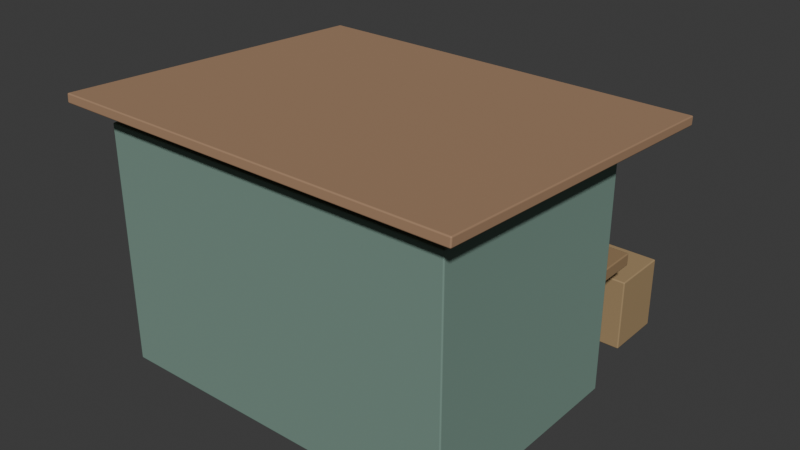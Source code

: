 # Source: tea_kiosk.blend  (saved by Blender 5.2.44; exported with 4.5.12 LTS)
import bpy
from mathutils import Matrix  # noqa: F401  (used for matrix-valued properties, if any)

bpy.ops.wm.read_factory_settings(use_empty=True)
scene = bpy.context.scene
scene.name = 'Scene'

# ---- collections
col_collection = bpy.data.collections.new('Collection'); scene.collection.children.link(col_collection)

# ---- materials (node trees are filled in below, after node groups)
mat_sc_metal = bpy.data.materials.new('SC_metal')
mat_sc_metal.use_backface_culling = True
mat_sc_detail = bpy.data.materials.new('SC_detail')
mat_sc_detail.use_backface_culling = True
mat_sc_wood = bpy.data.materials.new('SC_wood')
mat_sc_wood.use_backface_culling = True
mat_sc_sign = bpy.data.materials.new('SC_sign')
mat_sc_sign.use_backface_culling = True

# ---- material node trees
mat_sc_metal.use_nodes = True; mat_sc_metal.node_tree.nodes.clear()
_N = mat_sc_metal.node_tree.nodes; _L = mat_sc_metal.node_tree.links
n0 = _N.new('ShaderNodeBsdfPrincipled'); n0.name = 'Principled BSDF'; n0.location = (-200, 100)
n0.inputs[1].default_value = 0.45
n0.inputs[2].default_value = 0.85
n0.inputs[10].default_value = 0.005
n1 = _N.new('ShaderNodeOutputMaterial'); n1.name = 'Material Output'; n1.location = (200, 100)
n2 = _N.new('ShaderNodeVertexColor'); n2.name = 'Color Attribute'; n2.location = (0, 0)
n2.layer_name = 'Color'
_L.new(n0.outputs[0], n1.inputs[0])
_L.new(n2.outputs[0], n0.inputs[0])
n1.is_active_output = True
mat_sc_detail.use_nodes = True; mat_sc_detail.node_tree.nodes.clear()
_N = mat_sc_detail.node_tree.nodes; _L = mat_sc_detail.node_tree.links
n0 = _N.new('ShaderNodeBsdfPrincipled'); n0.name = 'Principled BSDF'; n0.location = (-200, 100)
n0.inputs[2].default_value = 0.85
n0.inputs[10].default_value = 0.005
n1 = _N.new('ShaderNodeOutputMaterial'); n1.name = 'Material Output'; n1.location = (200, 100)
n2 = _N.new('ShaderNodeVertexColor'); n2.name = 'Color Attribute'; n2.location = (0, 0)
n2.layer_name = 'Color'
_L.new(n0.outputs[0], n1.inputs[0])
_L.new(n2.outputs[0], n0.inputs[0])
n1.is_active_output = True
mat_sc_wood.use_nodes = True; mat_sc_wood.node_tree.nodes.clear()
_N = mat_sc_wood.node_tree.nodes; _L = mat_sc_wood.node_tree.links
n0 = _N.new('ShaderNodeBsdfPrincipled'); n0.name = 'Principled BSDF'; n0.location = (-200, 100)
n0.inputs[2].default_value = 0.85
n0.inputs[10].default_value = 0.005
n1 = _N.new('ShaderNodeOutputMaterial'); n1.name = 'Material Output'; n1.location = (200, 100)
n2 = _N.new('ShaderNodeVertexColor'); n2.name = 'Color Attribute'; n2.location = (0, 0)
n2.layer_name = 'Color'
_L.new(n0.outputs[0], n1.inputs[0])
_L.new(n2.outputs[0], n0.inputs[0])
n1.is_active_output = True
mat_sc_sign.use_nodes = True; mat_sc_sign.node_tree.nodes.clear()
_N = mat_sc_sign.node_tree.nodes; _L = mat_sc_sign.node_tree.links
n0 = _N.new('ShaderNodeBsdfPrincipled'); n0.name = 'Principled BSDF'; n0.location = (-200, 100)
n0.inputs[2].default_value = 0.85
n0.inputs[10].default_value = 0.005
n1 = _N.new('ShaderNodeOutputMaterial'); n1.name = 'Material Output'; n1.location = (200, 100)
n2 = _N.new('ShaderNodeVertexColor'); n2.name = 'Color Attribute'; n2.location = (0, 0)
n2.layer_name = 'Color'
_L.new(n0.outputs[0], n1.inputs[0])
_L.new(n2.outputs[0], n0.inputs[0])
n1.is_active_output = True

# ---- world
world_world = bpy.data.worlds.new('World'); scene.world = world_world
world_world.use_nodes = True; world_world.node_tree.nodes.clear()
_N = world_world.node_tree.nodes; _L = world_world.node_tree.links
n0 = _N.new('ShaderNodeOutputWorld'); n0.name = 'World Output'; n0.location = (200, 100)
n1 = _N.new('ShaderNodeBackground'); n1.name = 'Background'; n1.location = (-200, 100)
n1.inputs[0].default_value = (0.05088, 0.05088, 0.05088, 1.0)
_L.new(n1.outputs[0], n0.inputs[0])
n0.is_active_output = True
world_world.color = (0.05088, 0.05088, 0.05088)
world_world.sun_shadow_jitter_overblur = 0.0

# ---- meshes
me_tea_kiosk = bpy.data.meshes.new('tea_kiosk')
me_tea_kiosk.from_pydata([(-1.85, 1.07, 0.0), (1.85, 1.07, 0.0), (1.85, 1.07, 2.48), (-1.85, 1.07, 2.48), (-1.85, -1.33, 0.0), (1.85, -1.33, 0.0), (1.85, -1.33, 2.48), (-1.85, -1.33, 2.48), (-1.62, 1.109, 1.185), (1.62, 1.109, 1.185), (1.62, 1.109, 2.095), (-1.62, 1.109, 2.095), (-1.62, 1.081, 1.185), (1.62, 1.081, 1.185), (1.62, 1.081, 2.095), (-1.62, 1.081, 2.095), (-1.775, 1.605, 1.075), (1.775, 1.605, 1.075), (1.775, 1.605, 1.205), (-1.775, 1.605, 1.205), (-1.775, 1.035, 1.075), (1.775, 1.035, 1.075), (1.775, 1.035, 1.205), (-1.775, 1.035, 1.205), (-2.1, 1.904, 2.468), (2.1, 1.904, 2.468), (2.1, 1.91, 2.562), (-2.1, 1.91, 2.562), (-2.1, -1.59, 2.678), (2.1, -1.59, 2.678), (2.1, -1.584, 2.772), (-2.1, -1.584, 2.772), (-1.75, 1.168, 2.125), (1.75, 1.168, 2.125), (1.75, 1.168, 2.495), (-1.75, 1.168, 2.495), (-1.75, 1.132, 2.125), (1.75, 1.132, 2.125), (1.75, 1.132, 2.495), (-1.75, 1.132, 2.495), (-0.97, 1.24, 1.21), (-0.9941, 1.15, 1.21), (-1.06, 1.084, 1.21), (-1.15, 1.06, 1.21), (-1.24, 1.084, 1.21), (-1.306, 1.15, 1.21), (-1.33, 1.24, 1.21), (-1.306, 1.33, 1.21), (-1.24, 1.396, 1.21), (-1.15, 1.42, 1.21), (-1.06, 1.396, 1.21), (-0.9941, 1.33, 1.21), (-0.97, 1.24, 1.62), (-0.9941, 1.15, 1.62), (-1.06, 1.084, 1.62), (-1.15, 1.06, 1.62), (-1.24, 1.084, 1.62), (-1.306, 1.15, 1.62), (-1.33, 1.24, 1.62), (-1.306, 1.33, 1.62), (-1.24, 1.396, 1.62), (-1.15, 1.42, 1.62), (-1.06, 1.396, 1.62), (-0.9941, 1.33, 1.62), (-0.27, 1.24, 1.21), (-0.2941, 1.15, 1.21), (-0.36, 1.084, 1.21), (-0.45, 1.06, 1.21), (-0.54, 1.084, 1.21), (-0.6059, 1.15, 1.21), (-0.63, 1.24, 1.21), (-0.6059, 1.33, 1.21), (-0.54, 1.396, 1.21), (-0.45, 1.42, 1.21), (-0.36, 1.396, 1.21), (-0.2941, 1.33, 1.21), (-0.27, 1.24, 1.62), (-0.2941, 1.15, 1.62), (-0.36, 1.084, 1.62), (-0.45, 1.06, 1.62), (-0.54, 1.084, 1.62), (-0.6059, 1.15, 1.62), (-0.63, 1.24, 1.62), (-0.6059, 1.33, 1.62), (-0.54, 1.396, 1.62), (-0.45, 1.42, 1.62), (-0.36, 1.396, 1.62), (-0.2941, 1.33, 1.62), (0.349, 1.44, 1.22), (0.3346, 1.405, 1.22), (0.3, 1.391, 1.22), (0.2654, 1.405, 1.22), (0.251, 1.44, 1.22), (0.2654, 1.475, 1.22), (0.3, 1.489, 1.22), (0.3346, 1.475, 1.22), (0.349, 1.44, 1.34), (0.3346, 1.405, 1.34), (0.3, 1.391, 1.34), (0.2654, 1.405, 1.34), (0.251, 1.44, 1.34), (0.2654, 1.475, 1.34), (0.3, 1.489, 1.34), (0.3346, 1.475, 1.34), (0.609, 1.44, 1.22), (0.5946, 1.405, 1.22), (0.56, 1.391, 1.22), (0.5254, 1.405, 1.22), (0.511, 1.44, 1.22), (0.5254, 1.475, 1.22), (0.56, 1.489, 1.22), (0.5946, 1.475, 1.22), (0.609, 1.44, 1.34), (0.5946, 1.405, 1.34), (0.56, 1.391, 1.34), (0.5254, 1.405, 1.34), (0.511, 1.44, 1.34), (0.5254, 1.475, 1.34), (0.56, 1.489, 1.34), (0.5946, 1.475, 1.34), (0.869, 1.44, 1.22), (0.8546, 1.405, 1.22), (0.82, 1.391, 1.22), (0.7854, 1.405, 1.22), (0.771, 1.44, 1.22), (0.7854, 1.475, 1.22), (0.82, 1.489, 1.22), (0.8546, 1.475, 1.22), (0.869, 1.44, 1.34), (0.8546, 1.405, 1.34), (0.82, 1.391, 1.34), (0.7854, 1.405, 1.34), (0.771, 1.44, 1.34), (0.7854, 1.475, 1.34), (0.82, 1.489, 1.34), (0.8546, 1.475, 1.34), (1.129, 1.44, 1.22), (1.115, 1.405, 1.22), (1.08, 1.391, 1.22), (1.045, 1.405, 1.22), (1.031, 1.44, 1.22), (1.045, 1.475, 1.22), (1.08, 1.489, 1.22), (1.115, 1.475, 1.22), (1.129, 1.44, 1.34), (1.115, 1.405, 1.34), (1.08, 1.391, 1.34), (1.045, 1.405, 1.34), (1.031, 1.44, 1.34), (1.045, 1.475, 1.34), (1.08, 1.489, 1.34), (1.115, 1.475, 1.34), (0.97, 2.41, 0.0), (1.67, 2.41, 0.0), (1.67, 2.41, 0.76), (0.97, 2.41, 0.76), (0.97, 1.79, 0.0), (1.67, 1.79, 0.0), (1.67, 1.79, 0.76), (0.97, 1.79, 0.76)], [], [(0, 3, 2, 1), (4, 5, 6, 7), (0, 1, 5, 4), (1, 2, 6, 5), (2, 3, 7, 6), (3, 0, 4, 7), (8, 11, 10, 9), (12, 13, 14, 15), (8, 9, 13, 12), (9, 10, 14, 13), (10, 11, 15, 14), (11, 8, 12, 15), (16, 19, 18, 17), (20, 21, 22, 23), (16, 17, 21, 20), (17, 18, 22, 21), (18, 19, 23, 22), (19, 16, 20, 23), (24, 27, 26, 25), (28, 29, 30, 31), (24, 25, 29, 28), (25, 26, 30, 29), (26, 27, 31, 30), (27, 24, 28, 31), (32, 35, 34, 33), (36, 37, 38, 39), (32, 33, 37, 36), (33, 34, 38, 37), (34, 35, 39, 38), (35, 32, 36, 39), (40, 52, 53, 41), (41, 53, 54, 42), (42, 54, 55, 43), (43, 55, 56, 44), (44, 56, 57, 45), (45, 57, 58, 46), (46, 58, 59, 47), (47, 59, 60, 48), (48, 60, 61, 49), (49, 61, 62, 50), (50, 62, 63, 51), (51, 63, 52, 40), (40, 41, 42, 43, 44, 45, 46, 47, 48, 49, 50, 51), (63, 62, 61, 60, 59, 58, 57, 56, 55, 54, 53, 52), (64, 76, 77, 65), (65, 77, 78, 66), (66, 78, 79, 67), (67, 79, 80, 68), (68, 80, 81, 69), (69, 81, 82, 70), (70, 82, 83, 71), (71, 83, 84, 72), (72, 84, 85, 73), (73, 85, 86, 74), (74, 86, 87, 75), (75, 87, 76, 64), (64, 65, 66, 67, 68, 69, 70, 71, 72, 73, 74, 75), (87, 86, 85, 84, 83, 82, 81, 80, 79, 78, 77, 76), (88, 96, 97, 89), (89, 97, 98, 90), (90, 98, 99, 91), (91, 99, 100, 92), (92, 100, 101, 93), (93, 101, 102, 94), (94, 102, 103, 95), (95, 103, 96, 88), (88, 89, 90, 91, 92, 93, 94, 95), (103, 102, 101, 100, 99, 98, 97, 96), (104, 112, 113, 105), (105, 113, 114, 106), (106, 114, 115, 107), (107, 115, 116, 108), (108, 116, 117, 109), (109, 117, 118, 110), (110, 118, 119, 111), (111, 119, 112, 104), (104, 105, 106, 107, 108, 109, 110, 111), (119, 118, 117, 116, 115, 114, 113, 112), (120, 128, 129, 121), (121, 129, 130, 122), (122, 130, 131, 123), (123, 131, 132, 124), (124, 132, 133, 125), (125, 133, 134, 126), (126, 134, 135, 127), (127, 135, 128, 120), (120, 121, 122, 123, 124, 125, 126, 127), (135, 134, 133, 132, 131, 130, 129, 128), (136, 144, 145, 137), (137, 145, 146, 138), (138, 146, 147, 139), (139, 147, 148, 140), (140, 148, 149, 141), (141, 149, 150, 142), (142, 150, 151, 143), (143, 151, 144, 136), (136, 137, 138, 139, 140, 141, 142, 143), (151, 150, 149, 148, 147, 146, 145, 144), (152, 155, 154, 153), (156, 157, 158, 159), (152, 153, 157, 156), (153, 154, 158, 157), (154, 155, 159, 158), (155, 152, 156, 159)])
me_tea_kiosk.polygons.foreach_set('use_smooth', [0, 0, 0, 0, 0, 0, 0, 0, 0, 0, 0, 0, 0, 0, 0, 0, 0, 0, 0, 0, 0, 0, 0, 0, 0, 0, 0, 0, 0, 0, 1, 1, 1, 1, 1, 1, 1, 1, 1, 1, 1, 1, 1, 1, 1, 1, 1, 1, 1, 1, 1, 1, 1, 1, 1, 1, 1, 1, 1, 1, 1, 1, 1, 1, 1, 1, 1, 1, 1, 1, 1, 1, 1, 1, 1, 1, 1, 1, 1, 1, 1, 1, 1, 1, 1, 1, 1, 1, 1, 1, 1, 1, 1, 1, 1, 1, 1, 1, 0, 0, 0, 0, 0, 0])
me_tea_kiosk.polygons.foreach_set('material_index', [0, 0, 0, 0, 0, 0, 1, 1, 1, 1, 1, 1, 2, 2, 2, 2, 2, 2, 0, 0, 0, 0, 0, 0, 3, 3, 3, 3, 3, 3, 0, 0, 0, 0, 0, 0, 0, 0, 0, 0, 0, 0, 0, 0, 0, 0, 0, 0, 0, 0, 0, 0, 0, 0, 0, 0, 0, 0, 1, 1, 1, 1, 1, 1, 1, 1, 1, 1, 1, 1, 1, 1, 1, 1, 1, 1, 1, 1, 1, 1, 1, 1, 1, 1, 1, 1, 1, 1, 1, 1, 1, 1, 1, 1, 1, 1, 1, 1, 2, 2, 2, 2, 2, 2])
_uv = me_tea_kiosk.uv_layers.new(name='UVMap')
_uv.uv.foreach_set('vector', [-1.85, 0.0, -1.85, 2.48, 1.85, 2.48, 1.85, 0.0, -1.85, 0.0, 1.85, 0.0, 1.85, 2.48, -1.85, 2.48, -1.85, 1.07, 1.85, 1.07, 1.85, -1.33, -1.85, -1.33, 1.07, 0.0, 1.07, 2.48, -1.33, 2.48, -1.33, 0.0, 1.85, 1.07, -1.85, 1.07, -1.85, -1.33, 1.85, -1.33, 1.07, 2.48, 1.07, 0.0, -1.33, 0.0, -1.33, 2.48, -1.62, 1.185, -1.62, 2.095, 1.62, 2.095, 1.62, 1.185, -1.62, 1.185, 1.62, 1.185, 1.62, 2.095, -1.62, 2.095, -1.62, 1.109, 1.62, 1.109, 1.62, 1.081, -1.62, 1.081, 1.109, 1.185, 1.109, 2.095, 1.081, 2.095, 1.081, 1.185, 1.62, 1.109, -1.62, 1.109, -1.62, 1.081, 1.62, 1.081, 1.109, 2.095, 1.109, 1.185, 1.081, 1.185, 1.081, 2.095, -1.775, 1.075, -1.775, 1.205, 1.775, 1.205, 1.775, 1.075, -1.775, 1.075, 1.775, 1.075, 1.775, 1.205, -1.775, 1.205, -1.775, 1.605, 1.775, 1.605, 1.775, 1.035, -1.775, 1.035, 1.605, 1.075, 1.605, 1.205, 1.035, 1.205, 1.035, 1.075, 1.775, 1.605, -1.775, 1.605, -1.775, 1.035, 1.775, 1.035, 1.605, 1.205, 1.605, 1.075, 1.035, 1.075, 1.035, 1.205, -2.1, 2.468, -2.1, 2.562, 2.1, 2.562, 2.1, 2.468, -2.1, 2.678, 2.1, 2.678, 2.1, 2.772, -2.1, 2.772, -2.1, 1.904, 2.1, 1.904, 2.1, -1.59, -2.1, -1.59, 1.904, 2.468, 1.91, 2.562, -1.584, 2.772, -1.59, 2.678, 2.1, 1.91, -2.1, 1.91, -2.1, -1.584, 2.1, -1.584, 1.91, 2.562, 1.904, 2.468, -1.59, 2.678, -1.584, 2.772, -1.75, 2.125, -1.75, 2.495, 1.75, 2.495, 1.75, 2.125, -1.75, 2.125, 1.75, 2.125, 1.75, 2.495, -1.75, 2.495, -1.75, 1.168, 1.75, 1.168, 1.75, 1.132, -1.75, 1.132, 1.168, 2.125, 1.168, 2.495, 1.132, 2.495, 1.132, 2.125, 1.75, 1.168, -1.75, 1.168, -1.75, 1.132, 1.75, 1.132, 1.168, 2.495, 1.168, 2.125, 1.132, 2.125, 1.132, 2.495, 1.24, 1.21, 1.24, 1.62, 1.15, 1.62, 1.15, 1.21, 1.15, 1.21, 1.15, 1.62, 1.084, 1.62, 1.084, 1.21, -1.06, 1.21, -1.06, 1.62, -1.15, 1.62, -1.15, 1.21, -1.15, 1.21, -1.15, 1.62, -1.24, 1.62, -1.24, 1.21, 1.084, 1.21, 1.084, 1.62, 1.15, 1.62, 1.15, 1.21, 1.15, 1.21, 1.15, 1.62, 1.24, 1.62, 1.24, 1.21, 1.24, 1.21, 1.24, 1.62, 1.33, 1.62, 1.33, 1.21, 1.33, 1.21, 1.33, 1.62, 1.396, 1.62, 1.396, 1.21, -1.24, 1.21, -1.24, 1.62, -1.15, 1.62, -1.15, 1.21, -1.15, 1.21, -1.15, 1.62, -1.06, 1.62, -1.06, 1.21, 1.396, 1.21, 1.396, 1.62, 1.33, 1.62, 1.33, 1.21, 1.33, 1.21, 1.33, 1.62, 1.24, 1.62, 1.24, 1.21, -0.97, 1.24, -0.9941, 1.15, -1.06, 1.084, -1.15, 1.06, -1.24, 1.084, -1.306, 1.15, -1.33, 1.24, -1.306, 1.33, -1.24, 1.396, -1.15, 1.42, -1.06, 1.396, -0.9941, 1.33, -0.9941, 1.33, -1.06, 1.396, -1.15, 1.42, -1.24, 1.396, -1.306, 1.33, -1.33, 1.24, -1.306, 1.15, -1.24, 1.084, -1.15, 1.06, -1.06, 1.084, -0.9941, 1.15, -0.97, 1.24, 1.24, 1.21, 1.24, 1.62, 1.15, 1.62, 1.15, 1.21, 1.15, 1.21, 1.15, 1.62, 1.084, 1.62, 1.084, 1.21, -0.36, 1.21, -0.36, 1.62, -0.45, 1.62, -0.45, 1.21, -0.45, 1.21, -0.45, 1.62, -0.54, 1.62, -0.54, 1.21, 1.084, 1.21, 1.084, 1.62, 1.15, 1.62, 1.15, 1.21, 1.15, 1.21, 1.15, 1.62, 1.24, 1.62, 1.24, 1.21, 1.24, 1.21, 1.24, 1.62, 1.33, 1.62, 1.33, 1.21, 1.33, 1.21, 1.33, 1.62, 1.396, 1.62, 1.396, 1.21, -0.54, 1.21, -0.54, 1.62, -0.45, 1.62, -0.45, 1.21, -0.45, 1.21, -0.45, 1.62, -0.36, 1.62, -0.36, 1.21, 1.396, 1.21, 1.396, 1.62, 1.33, 1.62, 1.33, 1.21, 1.33, 1.21, 1.33, 1.62, 1.24, 1.62, 1.24, 1.21, -0.27, 1.24, -0.2941, 1.15, -0.36, 1.084, -0.45, 1.06, -0.54, 1.084, -0.6059, 1.15, -0.63, 1.24, -0.6059, 1.33, -0.54, 1.396, -0.45, 1.42, -0.36, 1.396, -0.2941, 1.33, -0.2941, 1.33, -0.36, 1.396, -0.45, 1.42, -0.54, 1.396, -0.6059, 1.33, -0.63, 1.24, -0.6059, 1.15, -0.54, 1.084, -0.45, 1.06, -0.36, 1.084, -0.2941, 1.15, -0.27, 1.24, 1.44, 1.22, 1.44, 1.34, 1.405, 1.34, 1.405, 1.22, 0.3346, 1.22, 0.3346, 1.34, 0.3, 1.34, 0.3, 1.22, 0.3, 1.22, 0.3, 1.34, 0.2654, 1.34, 0.2654, 1.22, 1.405, 1.22, 1.405, 1.34, 1.44, 1.34, 1.44, 1.22, 1.44, 1.22, 1.44, 1.34, 1.475, 1.34, 1.475, 1.22, 0.2654, 1.22, 0.2654, 1.34, 0.3, 1.34, 0.3, 1.22, 0.3, 1.22, 0.3, 1.34, 0.3346, 1.34, 0.3346, 1.22, 1.475, 1.22, 1.475, 1.34, 1.44, 1.34, 1.44, 1.22, 0.349, 1.44, 0.3346, 1.405, 0.3, 1.391, 0.2654, 1.405, 0.251, 1.44, 0.2654, 1.475, 0.3, 1.489, 0.3346, 1.475, 0.3346, 1.475, 0.3, 1.489, 0.2654, 1.475, 0.251, 1.44, 0.2654, 1.405, 0.3, 1.391, 0.3346, 1.405, 0.349, 1.44, 1.44, 1.22, 1.44, 1.34, 1.405, 1.34, 1.405, 1.22, 0.5946, 1.22, 0.5946, 1.34, 0.56, 1.34, 0.56, 1.22, 0.56, 1.22, 0.56, 1.34, 0.5254, 1.34, 0.5254, 1.22, 1.405, 1.22, 1.405, 1.34, 1.44, 1.34, 1.44, 1.22, 1.44, 1.22, 1.44, 1.34, 1.475, 1.34, 1.475, 1.22, 0.5254, 1.22, 0.5254, 1.34, 0.56, 1.34, 0.56, 1.22, 0.56, 1.22, 0.56, 1.34, 0.5946, 1.34, 0.5946, 1.22, 1.475, 1.22, 1.475, 1.34, 1.44, 1.34, 1.44, 1.22, 0.609, 1.44, 0.5946, 1.405, 0.56, 1.391, 0.5254, 1.405, 0.511, 1.44, 0.5254, 1.475, 0.56, 1.489, 0.5946, 1.475, 0.5946, 1.475, 0.56, 1.489, 0.5254, 1.475, 0.511, 1.44, 0.5254, 1.405, 0.56, 1.391, 0.5946, 1.405, 0.609, 1.44, 1.44, 1.22, 1.44, 1.34, 1.405, 1.34, 1.405, 1.22, 0.8546, 1.22, 0.8546, 1.34, 0.82, 1.34, 0.82, 1.22, 0.82, 1.22, 0.82, 1.34, 0.7854, 1.34, 0.7854, 1.22, 1.405, 1.22, 1.405, 1.34, 1.44, 1.34, 1.44, 1.22, 1.44, 1.22, 1.44, 1.34, 1.475, 1.34, 1.475, 1.22, 0.7854, 1.22, 0.7854, 1.34, 0.82, 1.34, 0.82, 1.22, 0.82, 1.22, 0.82, 1.34, 0.8546, 1.34, 0.8546, 1.22, 1.475, 1.22, 1.475, 1.34, 1.44, 1.34, 1.44, 1.22, 0.869, 1.44, 0.8546, 1.405, 0.82, 1.391, 0.7854, 1.405, 0.771, 1.44, 0.7854, 1.475, 0.82, 1.489, 0.8546, 1.475, 0.8546, 1.475, 0.82, 1.489, 0.7854, 1.475, 0.771, 1.44, 0.7854, 1.405, 0.82, 1.391, 0.8546, 1.405, 0.869, 1.44, 1.44, 1.22, 1.44, 1.34, 1.405, 1.34, 1.405, 1.22, 1.115, 1.22, 1.115, 1.34, 1.08, 1.34, 1.08, 1.22, 1.08, 1.22, 1.08, 1.34, 1.045, 1.34, 1.045, 1.22, 1.405, 1.22, 1.405, 1.34, 1.44, 1.34, 1.44, 1.22, 1.44, 1.22, 1.44, 1.34, 1.475, 1.34, 1.475, 1.22, 1.045, 1.22, 1.045, 1.34, 1.08, 1.34, 1.08, 1.22, 1.08, 1.22, 1.08, 1.34, 1.115, 1.34, 1.115, 1.22, 1.475, 1.22, 1.475, 1.34, 1.44, 1.34, 1.44, 1.22, 1.129, 1.44, 1.115, 1.405, 1.08, 1.391, 1.045, 1.405, 1.031, 1.44, 1.045, 1.475, 1.08, 1.489, 1.115, 1.475, 1.115, 1.475, 1.08, 1.489, 1.045, 1.475, 1.031, 1.44, 1.045, 1.405, 1.08, 1.391, 1.115, 1.405, 1.129, 1.44, 0.97, 0.0, 0.97, 0.76, 1.67, 0.76, 1.67, 0.0, 0.97, 0.0, 1.67, 0.0, 1.67, 0.76, 0.97, 0.76, 0.97, 2.41, 1.67, 2.41, 1.67, 1.79, 0.97, 1.79, 2.41, 0.0, 2.41, 0.76, 1.79, 0.76, 1.79, 0.0, 1.67, 2.41, 0.97, 2.41, 0.97, 1.79, 1.67, 1.79, 2.41, 0.76, 2.41, 0.0, 1.79, 0.0, 1.79, 0.76])
_ca = me_tea_kiosk.color_attributes.new('Color', 'FLOAT_COLOR', 'POINT')
_ca.data.foreach_set('color', [0.25, 0.38, 0.32, 0.2, 0.25, 0.38, 0.32, 0.2, 0.25, 0.38, 0.32, 0.2, 0.25, 0.38, 0.32, 0.2, 0.25, 0.38, 0.32, 0.2, 0.25, 0.38, 0.32, 0.2, 0.25, 0.38, 0.32, 0.2, 0.25, 0.38, 0.32, 0.2, 0.055, 0.07, 0.07, 0.0, 0.055, 0.07, 0.07, 0.0, 0.055, 0.07, 0.07, 0.0, 0.055, 0.07, 0.07, 0.0, 0.055, 0.07, 0.07, 0.0, 0.055, 0.07, 0.07, 0.0, 0.055, 0.07, 0.07, 0.0, 0.055, 0.07, 0.07, 0.0, 0.31, 0.2, 0.1, 0.6, 0.31, 0.2, 0.1, 0.6, 0.31, 0.2, 0.1, 0.6, 0.31, 0.2, 0.1, 0.6, 0.31, 0.2, 0.1, 0.6, 0.31, 0.2, 0.1, 0.6, 0.31, 0.2, 0.1, 0.6, 0.31, 0.2, 0.1, 0.6, 0.48, 0.3, 0.18, 0.2, 0.48, 0.3, 0.18, 0.2, 0.48, 0.3, 0.18, 0.2, 0.48, 0.3, 0.18, 0.2, 0.48, 0.3, 0.18, 0.2, 0.48, 0.3, 0.18, 0.2, 0.48, 0.3, 0.18, 0.2, 0.48, 0.3, 0.18, 0.2, 0.65, 0.48, 0.18, 0.5333, 0.65, 0.48, 0.18, 0.5333, 0.65, 0.48, 0.18, 0.5333, 0.65, 0.48, 0.18, 0.5333, 0.65, 0.48, 0.18, 0.5333, 0.65, 0.48, 0.18, 0.5333, 0.65, 0.48, 0.18, 0.5333, 0.65, 0.48, 0.18, 0.5333, 0.5, 0.53, 0.5, 0.2, 0.5, 0.53, 0.5, 0.2, 0.5, 0.53, 0.5, 0.2, 0.5, 0.53, 0.5, 0.2, 0.5, 0.53, 0.5, 0.2, 0.5, 0.53, 0.5, 0.2, 0.5, 0.53, 0.5, 0.2, 0.5, 0.53, 0.5, 0.2, 0.5, 0.53, 0.5, 0.2, 0.5, 0.53, 0.5, 0.2, 0.5, 0.53, 0.5, 0.2, 0.5, 0.53, 0.5, 0.2, 0.5, 0.53, 0.5, 0.2, 0.5, 0.53, 0.5, 0.2, 0.5, 0.53, 0.5, 0.2, 0.5, 0.53, 0.5, 0.2, 0.5, 0.53, 0.5, 0.2, 0.5, 0.53, 0.5, 0.2, 0.5, 0.53, 0.5, 0.2, 0.5, 0.53, 0.5, 0.2, 0.5, 0.53, 0.5, 0.2, 0.5, 0.53, 0.5, 0.2, 0.5, 0.53, 0.5, 0.2, 0.5, 0.53, 0.5, 0.2, 0.5, 0.53, 0.5, 0.2, 0.5, 0.53, 0.5, 0.2, 0.5, 0.53, 0.5, 0.2, 0.5, 0.53, 0.5, 0.2, 0.5, 0.53, 0.5, 0.2, 0.5, 0.53, 0.5, 0.2, 0.5, 0.53, 0.5, 0.2, 0.5, 0.53, 0.5, 0.2, 0.5, 0.53, 0.5, 0.2, 0.5, 0.53, 0.5, 0.2, 0.5, 0.53, 0.5, 0.2, 0.5, 0.53, 0.5, 0.2, 0.5, 0.53, 0.5, 0.2, 0.5, 0.53, 0.5, 0.2, 0.5, 0.53, 0.5, 0.2, 0.5, 0.53, 0.5, 0.2, 0.5, 0.53, 0.5, 0.2, 0.5, 0.53, 0.5, 0.2, 0.5, 0.53, 0.5, 0.2, 0.5, 0.53, 0.5, 0.2, 0.5, 0.53, 0.5, 0.2, 0.5, 0.53, 0.5, 0.2, 0.5, 0.53, 0.5, 0.2, 0.5, 0.53, 0.5, 0.2, 0.76, 0.73, 0.63, 0.0, 0.76, 0.73, 0.63, 0.0, 0.76, 0.73, 0.63, 0.0, 0.76, 0.73, 0.63, 0.0, 0.76, 0.73, 0.63, 0.0, 0.76, 0.73, 0.63, 0.0, 0.76, 0.73, 0.63, 0.0, 0.76, 0.73, 0.63, 0.0, 0.76, 0.73, 0.63, 0.0, 0.76, 0.73, 0.63, 0.0, 0.76, 0.73, 0.63, 0.0, 0.76, 0.73, 0.63, 0.0, 0.76, 0.73, 0.63, 0.0, 0.76, 0.73, 0.63, 0.0, 0.76, 0.73, 0.63, 0.0, 0.76, 0.73, 0.63, 0.0, 0.76, 0.73, 0.63, 0.0, 0.76, 0.73, 0.63, 0.0, 0.76, 0.73, 0.63, 0.0, 0.76, 0.73, 0.63, 0.0, 0.76, 0.73, 0.63, 0.0, 0.76, 0.73, 0.63, 0.0, 0.76, 0.73, 0.63, 0.0, 0.76, 0.73, 0.63, 0.0, 0.76, 0.73, 0.63, 0.0, 0.76, 0.73, 0.63, 0.0, 0.76, 0.73, 0.63, 0.0, 0.76, 0.73, 0.63, 0.0, 0.76, 0.73, 0.63, 0.0, 0.76, 0.73, 0.63, 0.0, 0.76, 0.73, 0.63, 0.0, 0.76, 0.73, 0.63, 0.0, 0.76, 0.73, 0.63, 0.0, 0.76, 0.73, 0.63, 0.0, 0.76, 0.73, 0.63, 0.0, 0.76, 0.73, 0.63, 0.0, 0.76, 0.73, 0.63, 0.0, 0.76, 0.73, 0.63, 0.0, 0.76, 0.73, 0.63, 0.0, 0.76, 0.73, 0.63, 0.0, 0.76, 0.73, 0.63, 0.0, 0.76, 0.73, 0.63, 0.0, 0.76, 0.73, 0.63, 0.0, 0.76, 0.73, 0.63, 0.0, 0.76, 0.73, 0.63, 0.0, 0.76, 0.73, 0.63, 0.0, 0.76, 0.73, 0.63, 0.0, 0.76, 0.73, 0.63, 0.0, 0.76, 0.73, 0.63, 0.0, 0.76, 0.73, 0.63, 0.0, 0.76, 0.73, 0.63, 0.0, 0.76, 0.73, 0.63, 0.0, 0.76, 0.73, 0.63, 0.0, 0.76, 0.73, 0.63, 0.0, 0.76, 0.73, 0.63, 0.0, 0.76, 0.73, 0.63, 0.0, 0.76, 0.73, 0.63, 0.0, 0.76, 0.73, 0.63, 0.0, 0.76, 0.73, 0.63, 0.0, 0.76, 0.73, 0.63, 0.0, 0.76, 0.73, 0.63, 0.0, 0.76, 0.73, 0.63, 0.0, 0.76, 0.73, 0.63, 0.0, 0.76, 0.73, 0.63, 0.0, 0.38, 0.26, 0.13, 0.6, 0.38, 0.26, 0.13, 0.6, 0.38, 0.26, 0.13, 0.6, 0.38, 0.26, 0.13, 0.6, 0.38, 0.26, 0.13, 0.6, 0.38, 0.26, 0.13, 0.6, 0.38, 0.26, 0.13, 0.6, 0.38, 0.26, 0.13, 0.6])
me_tea_kiosk.materials.append(mat_sc_metal)
me_tea_kiosk.materials.append(mat_sc_detail)
me_tea_kiosk.materials.append(mat_sc_wood)
me_tea_kiosk.materials.append(mat_sc_sign)
me_tea_kiosk.update()

# ---- objects
ob_tea_kiosk = bpy.data.objects.new('tea_kiosk', me_tea_kiosk)

# ---- transforms, parenting, visibility, modifiers, constraints
ob_tea_kiosk.location = (0.0, 0.0, 0.0)
_m = ob_tea_kiosk.modifiers.new('Manufactured rounded edges', 'BEVEL')
_m.width = 0.025
_m.width_pct = 0.025
_m.segments = 2
_m.angle_limit = 0.7
_m.harden_normals = True

# ---- collection membership
col_collection.objects.link(ob_tea_kiosk)

# ---- scene / render settings (as saved in the file)
scene.frame_start = 1; scene.frame_end = 250; scene.frame_set(1)
scene.render.engine = 'BLENDER_EEVEE_NEXT'
scene.render.bake_bias = 0.0
scene.render.bake_samples = 0
scene.render.compositor_device = 'GPU'
scene.eevee.use_volume_custom_range = False
scene.eevee.fast_gi_thickness_near = 0.1
scene.eevee.fast_gi_thickness_far = 0.0
scene.eevee.ray_tracing_options.screen_trace_thickness = 0.1
bpy.context.view_layer.update()

# ---- added for rendering (the .blend has no active camera and no usable light): camera, sun
cam_auto = bpy.data.cameras.new('AutoCamera')
cam_auto.lens = 50.0
cam_auto.sensor_width = 36.0
cam_auto.clip_end = 1000.0
ob_auto_camera = bpy.data.objects.new('AutoCamera', cam_auto)
scene.collection.objects.link(ob_auto_camera)
ob_auto_camera.location = (5.94684, -6.72564, 6.14323)
ob_auto_camera.rotation_euler = (1.09748, -7.21219e-08, 0.694738)
scene.camera = ob_auto_camera
light_auto_sun = bpy.data.lights.new('AutoSun', 'SUN')
light_auto_sun.energy = 3.0
light_auto_sun.angle = 0.0523599
ob_auto_sun = bpy.data.objects.new('AutoSun', light_auto_sun)
scene.collection.objects.link(ob_auto_sun)
ob_auto_sun.rotation_euler = (0.872665, 0.174533, 0.523599)
bpy.context.view_layer.update()
